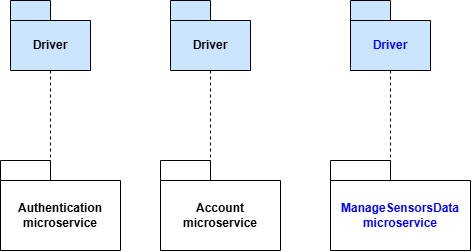

The diagram above was exported from draw.io. Its source (the exported page's mxGraphModel, read from the mxfile embedded in the PNG):
<mxGraphModel dx="1068" dy="522" grid="1" gridSize="10" guides="1" tooltips="1" connect="1" arrows="1" fold="1" page="1" pageScale="1" pageWidth="827" pageHeight="1169" math="0" shadow="0">
  <root>
    <mxCell id="0" />
    <mxCell id="1" parent="0" />
    <mxCell id="YUXWsKqRuSXV8G7swliI-80" parent="1" style="shape=folder;fontStyle=1;tabWidth=50;tabHeight=20;tabPosition=left;html=1;boundedLbl=1;whiteSpace=wrap;" value="Account&lt;br&gt;microservice" vertex="1">
      <mxGeometry height="90" width="120" x="270" y="230" as="geometry" />
    </mxCell>
    <mxCell id="YUXWsKqRuSXV8G7swliI-81" parent="1" style="shape=folder;fontStyle=1;tabWidth=50;tabHeight=20;tabPosition=left;html=1;boundedLbl=1;whiteSpace=wrap;" value="Authentication&lt;br&gt;microservice" vertex="1">
      <mxGeometry height="90" width="120" x="110" y="230" as="geometry" />
    </mxCell>
    <mxCell id="YUXWsKqRuSXV8G7swliI-82" parent="1" style="shape=folder;fontStyle=1;tabWidth=40;tabHeight=20;tabPosition=left;html=1;boundedLbl=1;whiteSpace=wrap;fillColor=#CCE5FF;" value="Driver" vertex="1">
      <mxGeometry height="70" width="80" x="120" y="70" as="geometry" />
    </mxCell>
    <mxCell id="YUXWsKqRuSXV8G7swliI-83" edge="1" parent="1" style="endArrow=none;dashed=1;html=1;rounded=0;entryX=0;entryY=0;entryDx=50;entryDy=20;entryPerimeter=0;" target="YUXWsKqRuSXV8G7swliI-81" value="">
      <mxGeometry height="50" relative="1" width="50" as="geometry">
        <mxPoint x="160" y="140" as="sourcePoint" />
        <mxPoint x="160" y="250" as="targetPoint" />
      </mxGeometry>
    </mxCell>
    <mxCell id="YUXWsKqRuSXV8G7swliI-84" parent="1" style="shape=folder;fontStyle=1;tabWidth=40;tabHeight=20;tabPosition=left;html=1;boundedLbl=1;whiteSpace=wrap;fillColor=#CCE5FF;" value="Driver" vertex="1">
      <mxGeometry height="70" width="80" x="280" y="70" as="geometry" />
    </mxCell>
    <mxCell id="YUXWsKqRuSXV8G7swliI-85" edge="1" parent="1" style="endArrow=none;dashed=1;html=1;rounded=0;entryX=0;entryY=0;entryDx=50;entryDy=20;entryPerimeter=0;" target="YUXWsKqRuSXV8G7swliI-80" value="">
      <mxGeometry height="50" relative="1" width="50" as="geometry">
        <mxPoint x="320" y="140" as="sourcePoint" />
        <mxPoint x="320" y="250" as="targetPoint" />
      </mxGeometry>
    </mxCell>
    <mxCell id="YUXWsKqRuSXV8G7swliI-91" parent="1" style="shape=folder;fontStyle=1;tabWidth=60;tabHeight=20;tabPosition=left;html=1;boundedLbl=1;whiteSpace=wrap;" value="&lt;font style=&quot;color: rgb(0, 0, 255);&quot;&gt;ManageSensorsData&lt;br&gt;microservice&lt;/font&gt;" vertex="1">
      <mxGeometry height="90" width="140" x="440" y="230" as="geometry" />
    </mxCell>
    <mxCell id="YUXWsKqRuSXV8G7swliI-92" parent="1" style="shape=folder;fontStyle=1;tabWidth=40;tabHeight=20;tabPosition=left;html=1;boundedLbl=1;whiteSpace=wrap;fillColor=#CCE5FF;" value="&lt;font style=&quot;color: rgb(0, 0, 255);&quot;&gt;Driver&lt;/font&gt;" vertex="1">
      <mxGeometry height="70" width="80" x="460" y="70" as="geometry" />
    </mxCell>
    <mxCell id="YUXWsKqRuSXV8G7swliI-93" edge="1" parent="1" style="endArrow=none;dashed=1;html=1;rounded=0;entryX=0;entryY=0;entryDx=60;entryDy=20;entryPerimeter=0;" target="YUXWsKqRuSXV8G7swliI-91" value="">
      <mxGeometry height="50" relative="1" width="50" as="geometry">
        <mxPoint x="500" y="140" as="sourcePoint" />
        <mxPoint x="500" y="250" as="targetPoint" />
      </mxGeometry>
    </mxCell>
  </root>
</mxGraphModel>